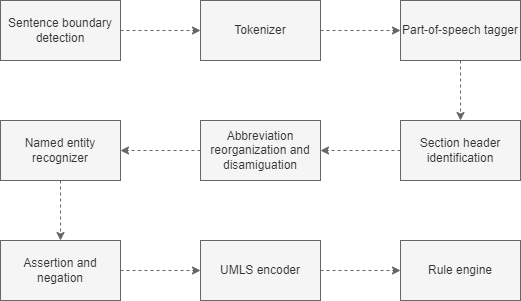

The diagram above was exported from draw.io. Its source (the exported page's mxGraphModel, read from the mxfile embedded in the PNG):
<mxGraphModel dx="1386" dy="804" grid="1" gridSize="10" guides="1" tooltips="1" connect="1" arrows="1" fold="1" page="1" pageScale="1" pageWidth="827" pageHeight="1169" math="0" shadow="0">
  <root>
    <mxCell id="0" />
    <mxCell id="1" parent="0" />
    <mxCell id="EBhlre7HH7-YYHL4GwIa-42" style="edgeStyle=orthogonalEdgeStyle;rounded=0;orthogonalLoop=1;jettySize=auto;html=1;entryX=0;entryY=0.5;entryDx=0;entryDy=0;dashed=1;fillColor=#f5f5f5;strokeColor=#666666;" parent="1" source="EBhlre7HH7-YYHL4GwIa-30" target="EBhlre7HH7-YYHL4GwIa-31" edge="1">
      <mxGeometry relative="1" as="geometry" />
    </mxCell>
    <mxCell id="EBhlre7HH7-YYHL4GwIa-30" value="Sentence boundary detection" style="rounded=0;whiteSpace=wrap;html=1;fillColor=#f5f5f5;strokeColor=#666666;fontColor=#333333;" parent="1" vertex="1">
      <mxGeometry x="154" y="120" width="120" height="60" as="geometry" />
    </mxCell>
    <mxCell id="EBhlre7HH7-YYHL4GwIa-43" style="edgeStyle=orthogonalEdgeStyle;rounded=0;orthogonalLoop=1;jettySize=auto;html=1;entryX=0;entryY=0.5;entryDx=0;entryDy=0;dashed=1;fillColor=#f5f5f5;strokeColor=#666666;" parent="1" source="EBhlre7HH7-YYHL4GwIa-31" target="EBhlre7HH7-YYHL4GwIa-32" edge="1">
      <mxGeometry relative="1" as="geometry" />
    </mxCell>
    <mxCell id="EBhlre7HH7-YYHL4GwIa-31" value="Tokenizer" style="rounded=0;whiteSpace=wrap;html=1;fillColor=#f5f5f5;strokeColor=#666666;fontColor=#333333;" parent="1" vertex="1">
      <mxGeometry x="354" y="120" width="120" height="60" as="geometry" />
    </mxCell>
    <mxCell id="EBhlre7HH7-YYHL4GwIa-44" style="edgeStyle=orthogonalEdgeStyle;rounded=0;orthogonalLoop=1;jettySize=auto;html=1;entryX=0.5;entryY=0;entryDx=0;entryDy=0;dashed=1;fillColor=#f5f5f5;strokeColor=#666666;" parent="1" source="EBhlre7HH7-YYHL4GwIa-32" target="EBhlre7HH7-YYHL4GwIa-34" edge="1">
      <mxGeometry relative="1" as="geometry" />
    </mxCell>
    <mxCell id="EBhlre7HH7-YYHL4GwIa-32" value="Part-of-speech tagger" style="rounded=0;whiteSpace=wrap;html=1;fillColor=#f5f5f5;strokeColor=#666666;fontColor=#333333;" parent="1" vertex="1">
      <mxGeometry x="554" y="120" width="120" height="60" as="geometry" />
    </mxCell>
    <mxCell id="EBhlre7HH7-YYHL4GwIa-45" style="edgeStyle=orthogonalEdgeStyle;rounded=0;orthogonalLoop=1;jettySize=auto;html=1;exitX=0;exitY=0.5;exitDx=0;exitDy=0;entryX=1;entryY=0.5;entryDx=0;entryDy=0;dashed=1;fillColor=#f5f5f5;strokeColor=#666666;" parent="1" source="EBhlre7HH7-YYHL4GwIa-34" target="EBhlre7HH7-YYHL4GwIa-35" edge="1">
      <mxGeometry relative="1" as="geometry" />
    </mxCell>
    <mxCell id="EBhlre7HH7-YYHL4GwIa-34" value="Section header identification" style="rounded=0;whiteSpace=wrap;html=1;fillColor=#f5f5f5;strokeColor=#666666;fontColor=#333333;" parent="1" vertex="1">
      <mxGeometry x="554" y="240" width="120" height="60" as="geometry" />
    </mxCell>
    <mxCell id="EBhlre7HH7-YYHL4GwIa-46" style="edgeStyle=orthogonalEdgeStyle;rounded=0;orthogonalLoop=1;jettySize=auto;html=1;entryX=1;entryY=0.5;entryDx=0;entryDy=0;dashed=1;fillColor=#f5f5f5;strokeColor=#666666;" parent="1" source="EBhlre7HH7-YYHL4GwIa-35" target="EBhlre7HH7-YYHL4GwIa-36" edge="1">
      <mxGeometry relative="1" as="geometry" />
    </mxCell>
    <mxCell id="EBhlre7HH7-YYHL4GwIa-35" value="Abbreviation reorganization and disamiguation" style="rounded=0;whiteSpace=wrap;html=1;fillColor=#f5f5f5;strokeColor=#666666;fontColor=#333333;" parent="1" vertex="1">
      <mxGeometry x="354" y="240" width="120" height="60" as="geometry" />
    </mxCell>
    <mxCell id="EBhlre7HH7-YYHL4GwIa-47" style="edgeStyle=orthogonalEdgeStyle;rounded=0;orthogonalLoop=1;jettySize=auto;html=1;exitX=0.5;exitY=1;exitDx=0;exitDy=0;entryX=0.5;entryY=0;entryDx=0;entryDy=0;dashed=1;fillColor=#f5f5f5;strokeColor=#666666;" parent="1" source="EBhlre7HH7-YYHL4GwIa-36" target="EBhlre7HH7-YYHL4GwIa-37" edge="1">
      <mxGeometry relative="1" as="geometry" />
    </mxCell>
    <mxCell id="EBhlre7HH7-YYHL4GwIa-36" value="Named entity recognizer" style="rounded=0;whiteSpace=wrap;html=1;fillColor=#f5f5f5;strokeColor=#666666;fontColor=#333333;" parent="1" vertex="1">
      <mxGeometry x="154" y="240" width="120" height="60" as="geometry" />
    </mxCell>
    <mxCell id="rm_ranIZJjm4gUI0WIf8-8" style="edgeStyle=orthogonalEdgeStyle;rounded=0;orthogonalLoop=1;jettySize=auto;html=1;fillColor=#f5f5f5;strokeColor=#666666;dashed=1;" parent="1" source="EBhlre7HH7-YYHL4GwIa-38" target="EBhlre7HH7-YYHL4GwIa-39" edge="1">
      <mxGeometry relative="1" as="geometry" />
    </mxCell>
    <mxCell id="EBhlre7HH7-YYHL4GwIa-38" value="UMLS encoder" style="rounded=0;whiteSpace=wrap;html=1;fillColor=#f5f5f5;strokeColor=#666666;fontColor=#333333;" parent="1" vertex="1">
      <mxGeometry x="354" y="360" width="120" height="60" as="geometry" />
    </mxCell>
    <mxCell id="EBhlre7HH7-YYHL4GwIa-39" value="Rule engine" style="rounded=0;whiteSpace=wrap;html=1;fillColor=#f5f5f5;strokeColor=#666666;fontColor=#333333;" parent="1" vertex="1">
      <mxGeometry x="554" y="360" width="120" height="60" as="geometry" />
    </mxCell>
    <mxCell id="rm_ranIZJjm4gUI0WIf8-7" style="edgeStyle=orthogonalEdgeStyle;rounded=0;orthogonalLoop=1;jettySize=auto;html=1;entryX=0;entryY=0.5;entryDx=0;entryDy=0;dashed=1;fillColor=#f5f5f5;strokeColor=#666666;" parent="1" source="EBhlre7HH7-YYHL4GwIa-37" target="EBhlre7HH7-YYHL4GwIa-38" edge="1">
      <mxGeometry relative="1" as="geometry" />
    </mxCell>
    <mxCell id="EBhlre7HH7-YYHL4GwIa-37" value="Assertion and negation" style="rounded=0;whiteSpace=wrap;html=1;fillColor=#f5f5f5;strokeColor=#666666;fontColor=#333333;" parent="1" vertex="1">
      <mxGeometry x="154" y="360" width="120" height="60" as="geometry" />
    </mxCell>
  </root>
</mxGraphModel>